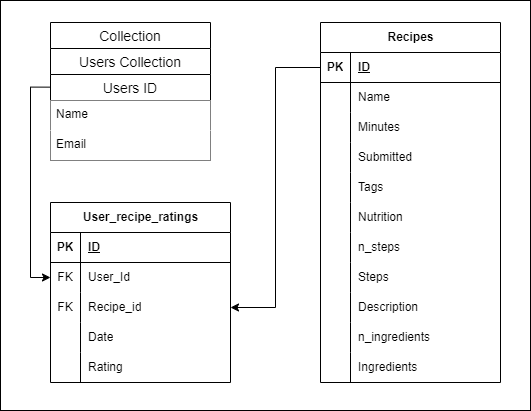

The diagram above was exported from draw.io. Its source (the exported page's mxGraphModel, read from the mxfile embedded in the PNG):
<mxGraphModel dx="1259" dy="682" grid="1" gridSize="10" guides="1" tooltips="1" connect="1" arrows="1" fold="1" page="1" pageScale="1" pageWidth="850" pageHeight="1100" math="0" shadow="0">
  <root>
    <mxCell id="0" />
    <mxCell id="1" parent="0" />
    <mxCell id="IIf89-mb9liSwwnmy-KV-123" value="" style="rounded=0;whiteSpace=wrap;html=1;" vertex="1" parent="1">
      <mxGeometry x="310" y="630" width="530" height="410" as="geometry" />
    </mxCell>
    <mxCell id="IIf89-mb9liSwwnmy-KV-2" value="Collection" style="swimlane;fontStyle=0;childLayout=stackLayout;horizontal=1;startSize=26;horizontalStack=0;resizeParent=1;resizeParentMax=0;resizeLast=0;collapsible=1;marginBottom=0;align=center;fontSize=14;swimlaneLine=1;" vertex="1" parent="1">
      <mxGeometry x="360" y="652" width="160" height="138" as="geometry">
        <mxRectangle x="460" y="640" width="140" height="30" as="alternateBounds" />
      </mxGeometry>
    </mxCell>
    <mxCell id="IIf89-mb9liSwwnmy-KV-9" value="Users Collection" style="swimlane;fontStyle=0;childLayout=stackLayout;horizontal=1;startSize=26;horizontalStack=0;resizeParent=1;resizeParentMax=0;resizeLast=0;collapsible=1;marginBottom=0;align=center;fontSize=14;swimlaneLine=1;" vertex="1" parent="IIf89-mb9liSwwnmy-KV-2">
      <mxGeometry y="26" width="160" height="112" as="geometry">
        <mxRectangle y="26" width="160" height="30" as="alternateBounds" />
      </mxGeometry>
    </mxCell>
    <mxCell id="IIf89-mb9liSwwnmy-KV-13" value="Users ID" style="swimlane;fontStyle=0;childLayout=stackLayout;horizontal=1;startSize=26;horizontalStack=0;resizeParent=1;resizeParentMax=0;resizeLast=0;collapsible=1;marginBottom=0;align=center;fontSize=14;swimlaneLine=1;" vertex="1" parent="IIf89-mb9liSwwnmy-KV-9">
      <mxGeometry y="26" width="160" height="86" as="geometry">
        <mxRectangle y="26" width="160" height="30" as="alternateBounds" />
      </mxGeometry>
    </mxCell>
    <mxCell id="IIf89-mb9liSwwnmy-KV-14" value="Name" style="text;strokeColor=none;fillColor=default;spacingLeft=4;spacingRight=4;overflow=hidden;rotatable=0;points=[[0,0.5],[1,0.5]];portConstraint=eastwest;fontSize=12;whiteSpace=wrap;html=1;" vertex="1" parent="IIf89-mb9liSwwnmy-KV-13">
      <mxGeometry y="26" width="160" height="30" as="geometry" />
    </mxCell>
    <mxCell id="IIf89-mb9liSwwnmy-KV-15" value="Email" style="text;strokeColor=none;fillColor=default;spacingLeft=4;spacingRight=4;overflow=hidden;rotatable=0;points=[[0,0.5],[1,0.5]];portConstraint=eastwest;fontSize=12;whiteSpace=wrap;html=1;" vertex="1" parent="IIf89-mb9liSwwnmy-KV-13">
      <mxGeometry y="56" width="160" height="30" as="geometry" />
    </mxCell>
    <mxCell id="IIf89-mb9liSwwnmy-KV-42" value="Recipes" style="shape=table;startSize=30;container=1;collapsible=1;childLayout=tableLayout;fixedRows=1;rowLines=0;fontStyle=1;align=center;resizeLast=1;html=1;" vertex="1" parent="1">
      <mxGeometry x="630" y="652" width="180" height="360" as="geometry" />
    </mxCell>
    <mxCell id="IIf89-mb9liSwwnmy-KV-43" value="" style="shape=tableRow;horizontal=0;startSize=0;swimlaneHead=0;swimlaneBody=0;fillColor=none;collapsible=0;dropTarget=0;points=[[0,0.5],[1,0.5]];portConstraint=eastwest;top=0;left=0;right=0;bottom=1;" vertex="1" parent="IIf89-mb9liSwwnmy-KV-42">
      <mxGeometry y="30" width="180" height="30" as="geometry" />
    </mxCell>
    <mxCell id="IIf89-mb9liSwwnmy-KV-44" value="PK" style="shape=partialRectangle;connectable=0;fillColor=none;top=0;left=0;bottom=0;right=0;fontStyle=1;overflow=hidden;whiteSpace=wrap;html=1;" vertex="1" parent="IIf89-mb9liSwwnmy-KV-43">
      <mxGeometry width="30" height="30" as="geometry">
        <mxRectangle width="30" height="30" as="alternateBounds" />
      </mxGeometry>
    </mxCell>
    <mxCell id="IIf89-mb9liSwwnmy-KV-45" value="ID" style="shape=partialRectangle;connectable=0;fillColor=none;top=0;left=0;bottom=0;right=0;align=left;spacingLeft=6;fontStyle=5;overflow=hidden;whiteSpace=wrap;html=1;" vertex="1" parent="IIf89-mb9liSwwnmy-KV-43">
      <mxGeometry x="30" width="150" height="30" as="geometry">
        <mxRectangle width="150" height="30" as="alternateBounds" />
      </mxGeometry>
    </mxCell>
    <mxCell id="IIf89-mb9liSwwnmy-KV-46" value="" style="shape=tableRow;horizontal=0;startSize=0;swimlaneHead=0;swimlaneBody=0;fillColor=none;collapsible=0;dropTarget=0;points=[[0,0.5],[1,0.5]];portConstraint=eastwest;top=0;left=0;right=0;bottom=0;" vertex="1" parent="IIf89-mb9liSwwnmy-KV-42">
      <mxGeometry y="60" width="180" height="30" as="geometry" />
    </mxCell>
    <mxCell id="IIf89-mb9liSwwnmy-KV-47" value="" style="shape=partialRectangle;connectable=0;fillColor=none;top=0;left=0;bottom=0;right=0;editable=1;overflow=hidden;whiteSpace=wrap;html=1;" vertex="1" parent="IIf89-mb9liSwwnmy-KV-46">
      <mxGeometry width="30" height="30" as="geometry">
        <mxRectangle width="30" height="30" as="alternateBounds" />
      </mxGeometry>
    </mxCell>
    <mxCell id="IIf89-mb9liSwwnmy-KV-48" value="Name" style="shape=partialRectangle;connectable=0;fillColor=none;top=0;left=0;bottom=0;right=0;align=left;spacingLeft=6;overflow=hidden;whiteSpace=wrap;html=1;" vertex="1" parent="IIf89-mb9liSwwnmy-KV-46">
      <mxGeometry x="30" width="150" height="30" as="geometry">
        <mxRectangle width="150" height="30" as="alternateBounds" />
      </mxGeometry>
    </mxCell>
    <mxCell id="IIf89-mb9liSwwnmy-KV-49" value="" style="shape=tableRow;horizontal=0;startSize=0;swimlaneHead=0;swimlaneBody=0;fillColor=none;collapsible=0;dropTarget=0;points=[[0,0.5],[1,0.5]];portConstraint=eastwest;top=0;left=0;right=0;bottom=0;" vertex="1" parent="IIf89-mb9liSwwnmy-KV-42">
      <mxGeometry y="90" width="180" height="30" as="geometry" />
    </mxCell>
    <mxCell id="IIf89-mb9liSwwnmy-KV-50" value="" style="shape=partialRectangle;connectable=0;fillColor=none;top=0;left=0;bottom=0;right=0;editable=1;overflow=hidden;whiteSpace=wrap;html=1;" vertex="1" parent="IIf89-mb9liSwwnmy-KV-49">
      <mxGeometry width="30" height="30" as="geometry">
        <mxRectangle width="30" height="30" as="alternateBounds" />
      </mxGeometry>
    </mxCell>
    <mxCell id="IIf89-mb9liSwwnmy-KV-51" value="Minutes" style="shape=partialRectangle;connectable=0;fillColor=none;top=0;left=0;bottom=0;right=0;align=left;spacingLeft=6;overflow=hidden;whiteSpace=wrap;html=1;" vertex="1" parent="IIf89-mb9liSwwnmy-KV-49">
      <mxGeometry x="30" width="150" height="30" as="geometry">
        <mxRectangle width="150" height="30" as="alternateBounds" />
      </mxGeometry>
    </mxCell>
    <mxCell id="IIf89-mb9liSwwnmy-KV-52" value="" style="shape=tableRow;horizontal=0;startSize=0;swimlaneHead=0;swimlaneBody=0;fillColor=none;collapsible=0;dropTarget=0;points=[[0,0.5],[1,0.5]];portConstraint=eastwest;top=0;left=0;right=0;bottom=0;" vertex="1" parent="IIf89-mb9liSwwnmy-KV-42">
      <mxGeometry y="120" width="180" height="30" as="geometry" />
    </mxCell>
    <mxCell id="IIf89-mb9liSwwnmy-KV-53" value="" style="shape=partialRectangle;connectable=0;fillColor=none;top=0;left=0;bottom=0;right=0;editable=1;overflow=hidden;whiteSpace=wrap;html=1;" vertex="1" parent="IIf89-mb9liSwwnmy-KV-52">
      <mxGeometry width="30" height="30" as="geometry">
        <mxRectangle width="30" height="30" as="alternateBounds" />
      </mxGeometry>
    </mxCell>
    <mxCell id="IIf89-mb9liSwwnmy-KV-54" value="Submitted" style="shape=partialRectangle;connectable=0;fillColor=none;top=0;left=0;bottom=0;right=0;align=left;spacingLeft=6;overflow=hidden;whiteSpace=wrap;html=1;" vertex="1" parent="IIf89-mb9liSwwnmy-KV-52">
      <mxGeometry x="30" width="150" height="30" as="geometry">
        <mxRectangle width="150" height="30" as="alternateBounds" />
      </mxGeometry>
    </mxCell>
    <mxCell id="IIf89-mb9liSwwnmy-KV-68" value="" style="shape=tableRow;horizontal=0;startSize=0;swimlaneHead=0;swimlaneBody=0;fillColor=none;collapsible=0;dropTarget=0;points=[[0,0.5],[1,0.5]];portConstraint=eastwest;top=0;left=0;right=0;bottom=0;" vertex="1" parent="IIf89-mb9liSwwnmy-KV-42">
      <mxGeometry y="150" width="180" height="30" as="geometry" />
    </mxCell>
    <mxCell id="IIf89-mb9liSwwnmy-KV-69" value="" style="shape=partialRectangle;connectable=0;fillColor=none;top=0;left=0;bottom=0;right=0;editable=1;overflow=hidden;whiteSpace=wrap;html=1;" vertex="1" parent="IIf89-mb9liSwwnmy-KV-68">
      <mxGeometry width="30" height="30" as="geometry">
        <mxRectangle width="30" height="30" as="alternateBounds" />
      </mxGeometry>
    </mxCell>
    <mxCell id="IIf89-mb9liSwwnmy-KV-70" value="Tags" style="shape=partialRectangle;connectable=0;fillColor=none;top=0;left=0;bottom=0;right=0;align=left;spacingLeft=6;overflow=hidden;whiteSpace=wrap;html=1;" vertex="1" parent="IIf89-mb9liSwwnmy-KV-68">
      <mxGeometry x="30" width="150" height="30" as="geometry">
        <mxRectangle width="150" height="30" as="alternateBounds" />
      </mxGeometry>
    </mxCell>
    <mxCell id="IIf89-mb9liSwwnmy-KV-71" value="" style="shape=tableRow;horizontal=0;startSize=0;swimlaneHead=0;swimlaneBody=0;fillColor=none;collapsible=0;dropTarget=0;points=[[0,0.5],[1,0.5]];portConstraint=eastwest;top=0;left=0;right=0;bottom=0;" vertex="1" parent="IIf89-mb9liSwwnmy-KV-42">
      <mxGeometry y="180" width="180" height="30" as="geometry" />
    </mxCell>
    <mxCell id="IIf89-mb9liSwwnmy-KV-72" value="" style="shape=partialRectangle;connectable=0;fillColor=none;top=0;left=0;bottom=0;right=0;editable=1;overflow=hidden;whiteSpace=wrap;html=1;" vertex="1" parent="IIf89-mb9liSwwnmy-KV-71">
      <mxGeometry width="30" height="30" as="geometry">
        <mxRectangle width="30" height="30" as="alternateBounds" />
      </mxGeometry>
    </mxCell>
    <mxCell id="IIf89-mb9liSwwnmy-KV-73" value="Nutrition" style="shape=partialRectangle;connectable=0;fillColor=none;top=0;left=0;bottom=0;right=0;align=left;spacingLeft=6;overflow=hidden;whiteSpace=wrap;html=1;" vertex="1" parent="IIf89-mb9liSwwnmy-KV-71">
      <mxGeometry x="30" width="150" height="30" as="geometry">
        <mxRectangle width="150" height="30" as="alternateBounds" />
      </mxGeometry>
    </mxCell>
    <mxCell id="IIf89-mb9liSwwnmy-KV-74" value="" style="shape=tableRow;horizontal=0;startSize=0;swimlaneHead=0;swimlaneBody=0;fillColor=none;collapsible=0;dropTarget=0;points=[[0,0.5],[1,0.5]];portConstraint=eastwest;top=0;left=0;right=0;bottom=0;" vertex="1" parent="IIf89-mb9liSwwnmy-KV-42">
      <mxGeometry y="210" width="180" height="30" as="geometry" />
    </mxCell>
    <mxCell id="IIf89-mb9liSwwnmy-KV-75" value="" style="shape=partialRectangle;connectable=0;fillColor=none;top=0;left=0;bottom=0;right=0;editable=1;overflow=hidden;whiteSpace=wrap;html=1;" vertex="1" parent="IIf89-mb9liSwwnmy-KV-74">
      <mxGeometry width="30" height="30" as="geometry">
        <mxRectangle width="30" height="30" as="alternateBounds" />
      </mxGeometry>
    </mxCell>
    <mxCell id="IIf89-mb9liSwwnmy-KV-76" value="n_steps" style="shape=partialRectangle;connectable=0;fillColor=none;top=0;left=0;bottom=0;right=0;align=left;spacingLeft=6;overflow=hidden;whiteSpace=wrap;html=1;" vertex="1" parent="IIf89-mb9liSwwnmy-KV-74">
      <mxGeometry x="30" width="150" height="30" as="geometry">
        <mxRectangle width="150" height="30" as="alternateBounds" />
      </mxGeometry>
    </mxCell>
    <mxCell id="IIf89-mb9liSwwnmy-KV-77" value="" style="shape=tableRow;horizontal=0;startSize=0;swimlaneHead=0;swimlaneBody=0;fillColor=none;collapsible=0;dropTarget=0;points=[[0,0.5],[1,0.5]];portConstraint=eastwest;top=0;left=0;right=0;bottom=0;" vertex="1" parent="IIf89-mb9liSwwnmy-KV-42">
      <mxGeometry y="240" width="180" height="30" as="geometry" />
    </mxCell>
    <mxCell id="IIf89-mb9liSwwnmy-KV-78" value="" style="shape=partialRectangle;connectable=0;fillColor=none;top=0;left=0;bottom=0;right=0;editable=1;overflow=hidden;whiteSpace=wrap;html=1;" vertex="1" parent="IIf89-mb9liSwwnmy-KV-77">
      <mxGeometry width="30" height="30" as="geometry">
        <mxRectangle width="30" height="30" as="alternateBounds" />
      </mxGeometry>
    </mxCell>
    <mxCell id="IIf89-mb9liSwwnmy-KV-79" value="Steps" style="shape=partialRectangle;connectable=0;fillColor=none;top=0;left=0;bottom=0;right=0;align=left;spacingLeft=6;overflow=hidden;whiteSpace=wrap;html=1;" vertex="1" parent="IIf89-mb9liSwwnmy-KV-77">
      <mxGeometry x="30" width="150" height="30" as="geometry">
        <mxRectangle width="150" height="30" as="alternateBounds" />
      </mxGeometry>
    </mxCell>
    <mxCell id="IIf89-mb9liSwwnmy-KV-80" value="" style="shape=tableRow;horizontal=0;startSize=0;swimlaneHead=0;swimlaneBody=0;fillColor=none;collapsible=0;dropTarget=0;points=[[0,0.5],[1,0.5]];portConstraint=eastwest;top=0;left=0;right=0;bottom=0;" vertex="1" parent="IIf89-mb9liSwwnmy-KV-42">
      <mxGeometry y="270" width="180" height="30" as="geometry" />
    </mxCell>
    <mxCell id="IIf89-mb9liSwwnmy-KV-81" value="" style="shape=partialRectangle;connectable=0;fillColor=none;top=0;left=0;bottom=0;right=0;editable=1;overflow=hidden;whiteSpace=wrap;html=1;" vertex="1" parent="IIf89-mb9liSwwnmy-KV-80">
      <mxGeometry width="30" height="30" as="geometry">
        <mxRectangle width="30" height="30" as="alternateBounds" />
      </mxGeometry>
    </mxCell>
    <mxCell id="IIf89-mb9liSwwnmy-KV-82" value="Description" style="shape=partialRectangle;connectable=0;fillColor=none;top=0;left=0;bottom=0;right=0;align=left;spacingLeft=6;overflow=hidden;whiteSpace=wrap;html=1;" vertex="1" parent="IIf89-mb9liSwwnmy-KV-80">
      <mxGeometry x="30" width="150" height="30" as="geometry">
        <mxRectangle width="150" height="30" as="alternateBounds" />
      </mxGeometry>
    </mxCell>
    <mxCell id="IIf89-mb9liSwwnmy-KV-83" value="" style="shape=tableRow;horizontal=0;startSize=0;swimlaneHead=0;swimlaneBody=0;fillColor=none;collapsible=0;dropTarget=0;points=[[0,0.5],[1,0.5]];portConstraint=eastwest;top=0;left=0;right=0;bottom=0;" vertex="1" parent="IIf89-mb9liSwwnmy-KV-42">
      <mxGeometry y="300" width="180" height="30" as="geometry" />
    </mxCell>
    <mxCell id="IIf89-mb9liSwwnmy-KV-84" value="" style="shape=partialRectangle;connectable=0;fillColor=none;top=0;left=0;bottom=0;right=0;editable=1;overflow=hidden;whiteSpace=wrap;html=1;" vertex="1" parent="IIf89-mb9liSwwnmy-KV-83">
      <mxGeometry width="30" height="30" as="geometry">
        <mxRectangle width="30" height="30" as="alternateBounds" />
      </mxGeometry>
    </mxCell>
    <mxCell id="IIf89-mb9liSwwnmy-KV-85" value="n_ingredients" style="shape=partialRectangle;connectable=0;fillColor=none;top=0;left=0;bottom=0;right=0;align=left;spacingLeft=6;overflow=hidden;whiteSpace=wrap;html=1;" vertex="1" parent="IIf89-mb9liSwwnmy-KV-83">
      <mxGeometry x="30" width="150" height="30" as="geometry">
        <mxRectangle width="150" height="30" as="alternateBounds" />
      </mxGeometry>
    </mxCell>
    <mxCell id="IIf89-mb9liSwwnmy-KV-86" value="" style="shape=tableRow;horizontal=0;startSize=0;swimlaneHead=0;swimlaneBody=0;fillColor=none;collapsible=0;dropTarget=0;points=[[0,0.5],[1,0.5]];portConstraint=eastwest;top=0;left=0;right=0;bottom=0;" vertex="1" parent="IIf89-mb9liSwwnmy-KV-42">
      <mxGeometry y="330" width="180" height="30" as="geometry" />
    </mxCell>
    <mxCell id="IIf89-mb9liSwwnmy-KV-87" value="" style="shape=partialRectangle;connectable=0;fillColor=none;top=0;left=0;bottom=0;right=0;editable=1;overflow=hidden;whiteSpace=wrap;html=1;" vertex="1" parent="IIf89-mb9liSwwnmy-KV-86">
      <mxGeometry width="30" height="30" as="geometry">
        <mxRectangle width="30" height="30" as="alternateBounds" />
      </mxGeometry>
    </mxCell>
    <mxCell id="IIf89-mb9liSwwnmy-KV-88" value="Ingredients" style="shape=partialRectangle;connectable=0;fillColor=none;top=0;left=0;bottom=0;right=0;align=left;spacingLeft=6;overflow=hidden;whiteSpace=wrap;html=1;" vertex="1" parent="IIf89-mb9liSwwnmy-KV-86">
      <mxGeometry x="30" width="150" height="30" as="geometry">
        <mxRectangle width="150" height="30" as="alternateBounds" />
      </mxGeometry>
    </mxCell>
    <mxCell id="IIf89-mb9liSwwnmy-KV-55" value="User_recipe_ratings" style="shape=table;startSize=30;container=1;collapsible=1;childLayout=tableLayout;fixedRows=1;rowLines=0;fontStyle=1;align=center;resizeLast=1;html=1;" vertex="1" parent="1">
      <mxGeometry x="360" y="832" width="180" height="180" as="geometry" />
    </mxCell>
    <mxCell id="IIf89-mb9liSwwnmy-KV-56" value="" style="shape=tableRow;horizontal=0;startSize=0;swimlaneHead=0;swimlaneBody=0;fillColor=none;collapsible=0;dropTarget=0;points=[[0,0.5],[1,0.5]];portConstraint=eastwest;top=0;left=0;right=0;bottom=1;" vertex="1" parent="IIf89-mb9liSwwnmy-KV-55">
      <mxGeometry y="30" width="180" height="30" as="geometry" />
    </mxCell>
    <mxCell id="IIf89-mb9liSwwnmy-KV-57" value="PK" style="shape=partialRectangle;connectable=0;fillColor=none;top=0;left=0;bottom=0;right=0;fontStyle=1;overflow=hidden;whiteSpace=wrap;html=1;" vertex="1" parent="IIf89-mb9liSwwnmy-KV-56">
      <mxGeometry width="30" height="30" as="geometry">
        <mxRectangle width="30" height="30" as="alternateBounds" />
      </mxGeometry>
    </mxCell>
    <mxCell id="IIf89-mb9liSwwnmy-KV-58" value="ID" style="shape=partialRectangle;connectable=0;fillColor=none;top=0;left=0;bottom=0;right=0;align=left;spacingLeft=6;fontStyle=5;overflow=hidden;whiteSpace=wrap;html=1;" vertex="1" parent="IIf89-mb9liSwwnmy-KV-56">
      <mxGeometry x="30" width="150" height="30" as="geometry">
        <mxRectangle width="150" height="30" as="alternateBounds" />
      </mxGeometry>
    </mxCell>
    <mxCell id="IIf89-mb9liSwwnmy-KV-59" value="" style="shape=tableRow;horizontal=0;startSize=0;swimlaneHead=0;swimlaneBody=0;fillColor=none;collapsible=0;dropTarget=0;points=[[0,0.5],[1,0.5]];portConstraint=eastwest;top=0;left=0;right=0;bottom=0;" vertex="1" parent="IIf89-mb9liSwwnmy-KV-55">
      <mxGeometry y="60" width="180" height="30" as="geometry" />
    </mxCell>
    <mxCell id="IIf89-mb9liSwwnmy-KV-60" value="FK" style="shape=partialRectangle;connectable=0;fillColor=none;top=0;left=0;bottom=0;right=0;editable=1;overflow=hidden;whiteSpace=wrap;html=1;" vertex="1" parent="IIf89-mb9liSwwnmy-KV-59">
      <mxGeometry width="30" height="30" as="geometry">
        <mxRectangle width="30" height="30" as="alternateBounds" />
      </mxGeometry>
    </mxCell>
    <mxCell id="IIf89-mb9liSwwnmy-KV-61" value="User_Id" style="shape=partialRectangle;connectable=0;fillColor=none;top=0;left=0;bottom=0;right=0;align=left;spacingLeft=6;overflow=hidden;whiteSpace=wrap;html=1;" vertex="1" parent="IIf89-mb9liSwwnmy-KV-59">
      <mxGeometry x="30" width="150" height="30" as="geometry">
        <mxRectangle width="150" height="30" as="alternateBounds" />
      </mxGeometry>
    </mxCell>
    <mxCell id="IIf89-mb9liSwwnmy-KV-62" value="" style="shape=tableRow;horizontal=0;startSize=0;swimlaneHead=0;swimlaneBody=0;fillColor=none;collapsible=0;dropTarget=0;points=[[0,0.5],[1,0.5]];portConstraint=eastwest;top=0;left=0;right=0;bottom=0;" vertex="1" parent="IIf89-mb9liSwwnmy-KV-55">
      <mxGeometry y="90" width="180" height="30" as="geometry" />
    </mxCell>
    <mxCell id="IIf89-mb9liSwwnmy-KV-63" value="FK" style="shape=partialRectangle;connectable=0;fillColor=none;top=0;left=0;bottom=0;right=0;editable=1;overflow=hidden;whiteSpace=wrap;html=1;" vertex="1" parent="IIf89-mb9liSwwnmy-KV-62">
      <mxGeometry width="30" height="30" as="geometry">
        <mxRectangle width="30" height="30" as="alternateBounds" />
      </mxGeometry>
    </mxCell>
    <mxCell id="IIf89-mb9liSwwnmy-KV-64" value="Recipe_id" style="shape=partialRectangle;connectable=0;fillColor=none;top=0;left=0;bottom=0;right=0;align=left;spacingLeft=6;overflow=hidden;whiteSpace=wrap;html=1;" vertex="1" parent="IIf89-mb9liSwwnmy-KV-62">
      <mxGeometry x="30" width="150" height="30" as="geometry">
        <mxRectangle width="150" height="30" as="alternateBounds" />
      </mxGeometry>
    </mxCell>
    <mxCell id="IIf89-mb9liSwwnmy-KV-65" value="" style="shape=tableRow;horizontal=0;startSize=0;swimlaneHead=0;swimlaneBody=0;fillColor=none;collapsible=0;dropTarget=0;points=[[0,0.5],[1,0.5]];portConstraint=eastwest;top=0;left=0;right=0;bottom=0;" vertex="1" parent="IIf89-mb9liSwwnmy-KV-55">
      <mxGeometry y="120" width="180" height="30" as="geometry" />
    </mxCell>
    <mxCell id="IIf89-mb9liSwwnmy-KV-66" value="" style="shape=partialRectangle;connectable=0;fillColor=none;top=0;left=0;bottom=0;right=0;editable=1;overflow=hidden;whiteSpace=wrap;html=1;" vertex="1" parent="IIf89-mb9liSwwnmy-KV-65">
      <mxGeometry width="30" height="30" as="geometry">
        <mxRectangle width="30" height="30" as="alternateBounds" />
      </mxGeometry>
    </mxCell>
    <mxCell id="IIf89-mb9liSwwnmy-KV-67" value="Date" style="shape=partialRectangle;connectable=0;fillColor=none;top=0;left=0;bottom=0;right=0;align=left;spacingLeft=6;overflow=hidden;whiteSpace=wrap;html=1;" vertex="1" parent="IIf89-mb9liSwwnmy-KV-65">
      <mxGeometry x="30" width="150" height="30" as="geometry">
        <mxRectangle width="150" height="30" as="alternateBounds" />
      </mxGeometry>
    </mxCell>
    <mxCell id="IIf89-mb9liSwwnmy-KV-116" value="" style="shape=tableRow;horizontal=0;startSize=0;swimlaneHead=0;swimlaneBody=0;fillColor=none;collapsible=0;dropTarget=0;points=[[0,0.5],[1,0.5]];portConstraint=eastwest;top=0;left=0;right=0;bottom=0;" vertex="1" parent="IIf89-mb9liSwwnmy-KV-55">
      <mxGeometry y="150" width="180" height="30" as="geometry" />
    </mxCell>
    <mxCell id="IIf89-mb9liSwwnmy-KV-117" value="" style="shape=partialRectangle;connectable=0;fillColor=none;top=0;left=0;bottom=0;right=0;editable=1;overflow=hidden;whiteSpace=wrap;html=1;" vertex="1" parent="IIf89-mb9liSwwnmy-KV-116">
      <mxGeometry width="30" height="30" as="geometry">
        <mxRectangle width="30" height="30" as="alternateBounds" />
      </mxGeometry>
    </mxCell>
    <mxCell id="IIf89-mb9liSwwnmy-KV-118" value="Rating" style="shape=partialRectangle;connectable=0;fillColor=none;top=0;left=0;bottom=0;right=0;align=left;spacingLeft=6;overflow=hidden;whiteSpace=wrap;html=1;" vertex="1" parent="IIf89-mb9liSwwnmy-KV-116">
      <mxGeometry x="30" width="150" height="30" as="geometry">
        <mxRectangle width="150" height="30" as="alternateBounds" />
      </mxGeometry>
    </mxCell>
    <mxCell id="IIf89-mb9liSwwnmy-KV-119" style="edgeStyle=orthogonalEdgeStyle;rounded=0;orthogonalLoop=1;jettySize=auto;html=1;exitX=0;exitY=0.5;exitDx=0;exitDy=0;entryX=1;entryY=0.5;entryDx=0;entryDy=0;" edge="1" parent="1" source="IIf89-mb9liSwwnmy-KV-43" target="IIf89-mb9liSwwnmy-KV-62">
      <mxGeometry relative="1" as="geometry" />
    </mxCell>
    <mxCell id="IIf89-mb9liSwwnmy-KV-121" style="edgeStyle=orthogonalEdgeStyle;rounded=0;orthogonalLoop=1;jettySize=auto;html=1;exitX=-0.003;exitY=0.147;exitDx=0;exitDy=0;entryX=0;entryY=0.5;entryDx=0;entryDy=0;exitPerimeter=0;" edge="1" parent="1" source="IIf89-mb9liSwwnmy-KV-13" target="IIf89-mb9liSwwnmy-KV-59">
      <mxGeometry relative="1" as="geometry">
        <mxPoint x="390" y="710" as="sourcePoint" />
        <mxPoint x="270" y="1030" as="targetPoint" />
      </mxGeometry>
    </mxCell>
  </root>
</mxGraphModel>